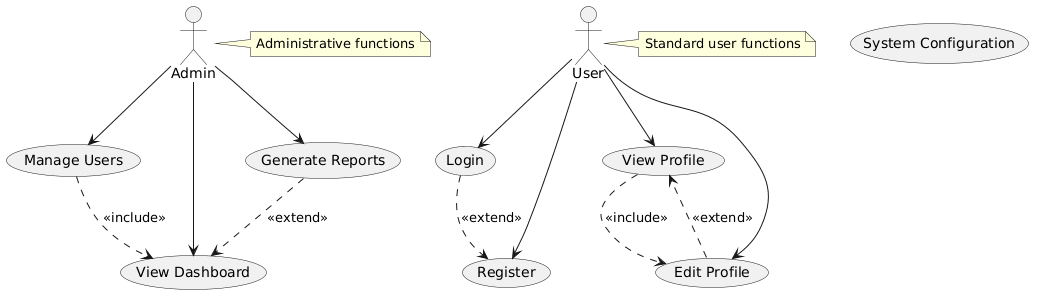

The diagram above was rendered by PlantUML. Its source (embedded in the PNG):
@startuml
actor "User" as User
actor "Admin" as Admin

usecase "Login" as Login
usecase "Register" as Register
usecase "View Profile" as ViewProfile
usecase "Edit Profile" as EditProfile
usecase "Manage Users" as ManageUsers
usecase "System Configuration" as SystemConfig
usecase "View Dashboard" as ViewDashboard
usecase "Generate Reports" as GenerateReports

User --> Login
User --> Register
User --> ViewProfile
User --> EditProfile
Admin --> ManageUsers
Admin --> GenerateReports
Admin --> ViewDashboard

ViewProfile ..> EditProfile : <<include>>
EditProfile ..> ViewProfile : <<extend>>
Login ..> Register : <<extend>>
ManageUsers ..> ViewDashboard : <<include>>
GenerateReports ..> ViewDashboard : <<extend>>

note right of Admin
  Administrative functions
end note

note right of User
  Standard user functions
end note
@enduml